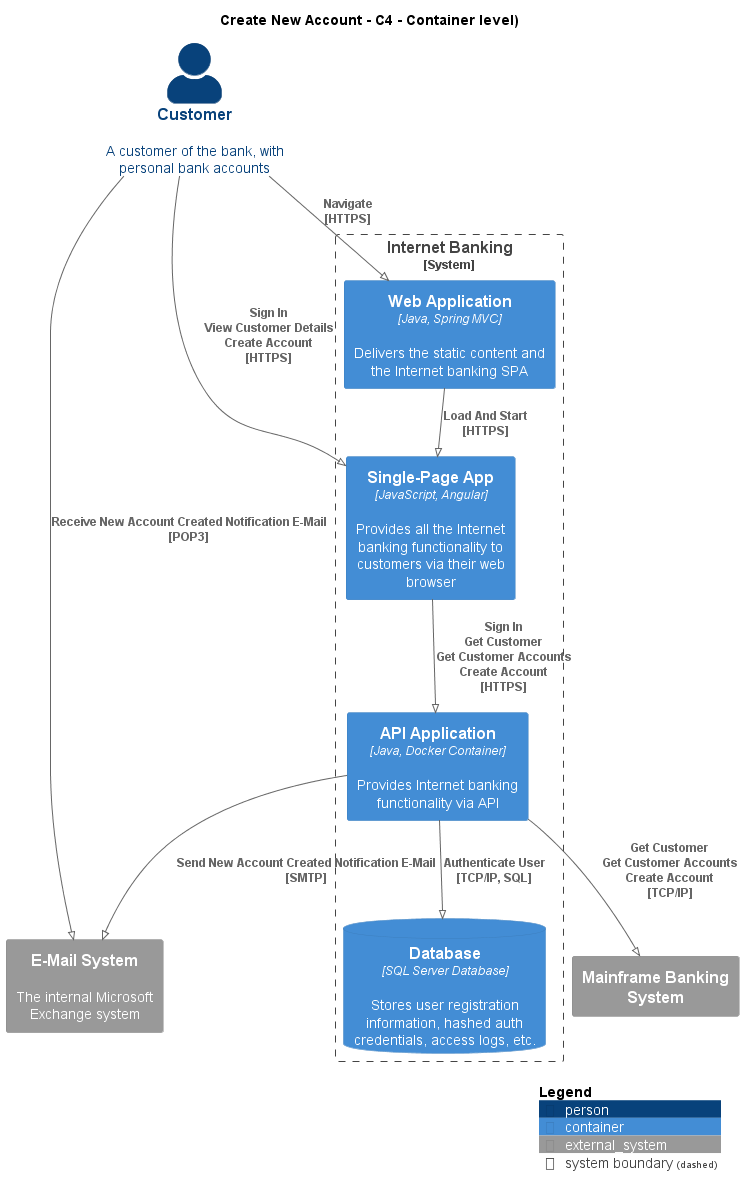

The diagram above was rendered by PlantUML. Its source (embedded in the PNG):
@startuml
!pragma layout smetana
!include ..\..\.c4s\C4_Container.puml

AddElementTag("state:new", $bgColor=green, $fontColor=#ffffff, $borderColor=green, $shadowing="False")
AddElementTag("state:changed", $bgColor=orange, $fontColor=#ffffff, $borderColor=orange, $shadowing="False")
AddElementTag("state:removed", $bgColor=red, $fontColor=#ffffff, $borderColor=red, $shadowing="False")

AddRelTag("state:new", $textColor=green, $lineColor=green)
AddRelTag("state:changed", $textColor=orange, $lineColor=orange)
AddRelTag("state:removed", $textColor=red, $lineColor=red)

SHOW_PERSON_PORTRAIT()
LAYOUT_TOP_DOWN()

skinparam linetype polyline

title Create New Account - C4 - Container level)

Person(BigBankPlc.Actors.Customer, "Customer", "A customer of the bank, with personal bank accounts")

System_Boundary(BigBankPlc.SoftwareSystems.InternetBanking, "Internet Banking") {
    Container(BigBankPlc.SoftwareSystems.InternetBanking.Containers.WebApplication, "Web Application", "Java, Spring MVC", "Delivers the static content and the Internet banking SPA")
    Container(BigBankPlc.SoftwareSystems.InternetBanking.Containers.SinglePageApp, "Single-Page App", "JavaScript, Angular", "Provides all the Internet banking functionality to customers via their web browser")
    Container(BigBankPlc.SoftwareSystems.InternetBanking.Containers.APIApplication, "API Application", "Java, Docker Container", "Provides Internet banking functionality via API")
    ContainerDb(BigBankPlc.SoftwareSystems.InternetBanking.Containers.Database, "Database", "SQL Server Database", "Stores user registration information, hashed auth credentials, access logs, etc.")
}
System_Ext(BigBankPlc.SoftwareSystems.MainframeBankingSystem, "Mainframe Banking System", "")
System_Ext(BigBankPlc.SoftwareSystems.EMailSystem, "E-Mail System", "The internal Microsoft Exchange system")

Rel(BigBankPlc.Actors.Customer, BigBankPlc.SoftwareSystems.InternetBanking.Containers.WebApplication, "Navigate\n[HTTPS]", $tags='protocol:https')
Rel(BigBankPlc.SoftwareSystems.InternetBanking.Containers.WebApplication, BigBankPlc.SoftwareSystems.InternetBanking.Containers.SinglePageApp, "Load And Start\n[HTTPS]", $tags='protocol:https')
Rel(BigBankPlc.Actors.Customer, BigBankPlc.SoftwareSystems.InternetBanking.Containers.SinglePageApp, "Sign In\nView Customer Details\nCreate Account\n[HTTPS]", $tags='protocol:https')
Rel(BigBankPlc.SoftwareSystems.InternetBanking.Containers.SinglePageApp, BigBankPlc.SoftwareSystems.InternetBanking.Containers.APIApplication, "Sign In\nGet Customer\nGet Customer Accounts\nCreate Account\n[HTTPS]", $tags='protocol:https')
Rel(BigBankPlc.SoftwareSystems.InternetBanking.Containers.APIApplication, BigBankPlc.SoftwareSystems.InternetBanking.Containers.Database, "Authenticate User\n[TCP/IP, SQL]", $tags='protocol:tcp/ip, sql')
Rel(BigBankPlc.SoftwareSystems.InternetBanking.Containers.APIApplication, BigBankPlc.SoftwareSystems.MainframeBankingSystem, "Get Customer\nGet Customer Accounts\nCreate Account\n[TCP/IP]", $tags='protocol:tcp/ip')
Rel(BigBankPlc.SoftwareSystems.InternetBanking.Containers.APIApplication, BigBankPlc.SoftwareSystems.EMailSystem, "Send New Account Created Notification E-Mail\n[SMTP]", $tags='protocol:smtp')
Rel(BigBankPlc.Actors.Customer, BigBankPlc.SoftwareSystems.EMailSystem, "Receive New Account Created Notification E-Mail\n[POP3]", $tags='protocol:pop3')


SHOW_LEGEND()
@enduml